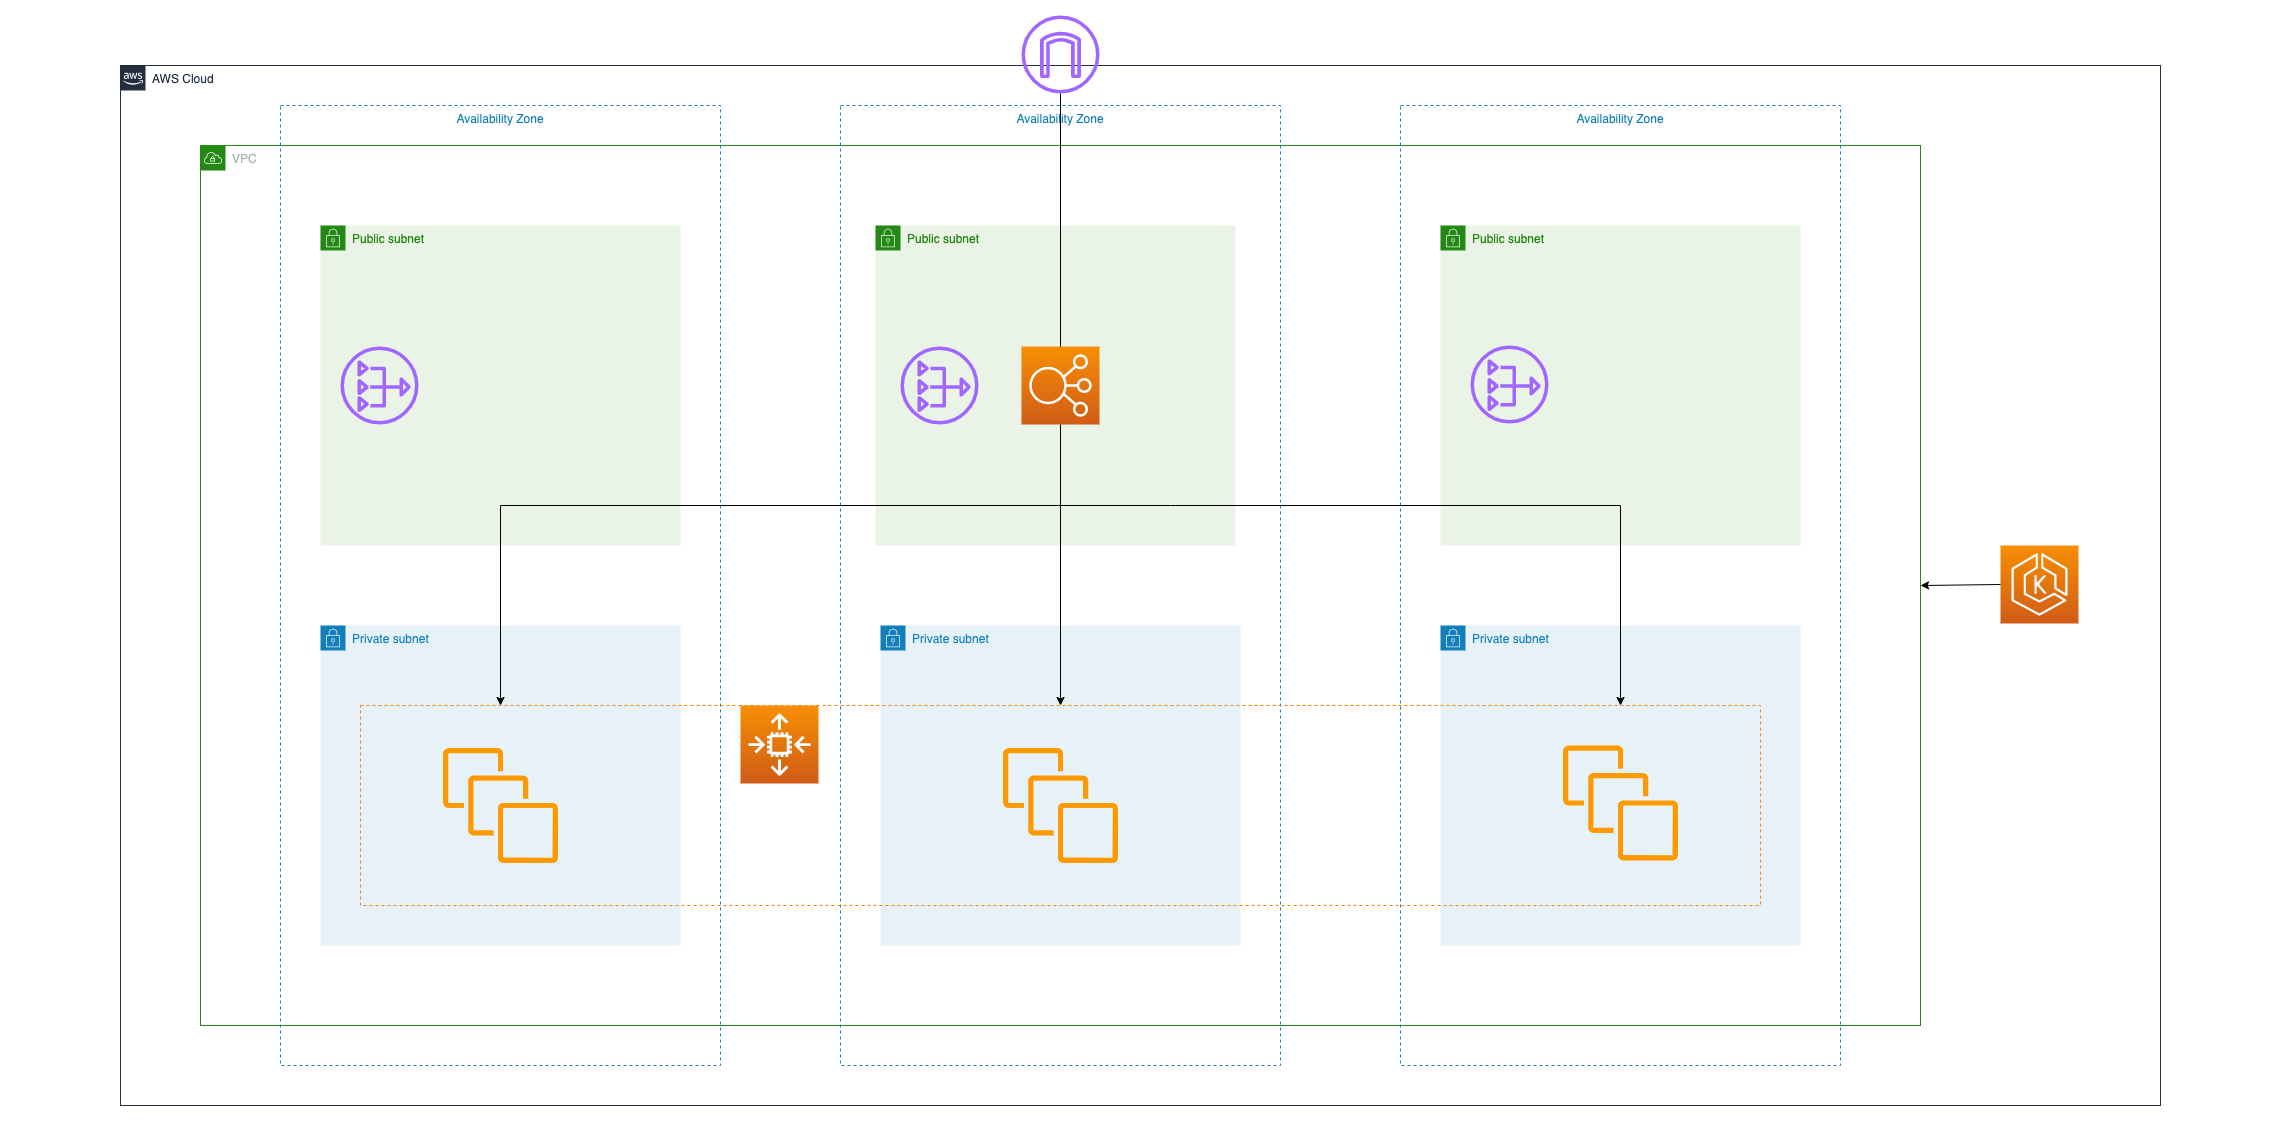

The diagram above was exported from draw.io. Its source (the exported page's mxGraphModel, read from the mxfile embedded in the PNG):
<mxGraphModel dx="4999" dy="1595" grid="1" gridSize="10" guides="1" tooltips="1" connect="1" arrows="1" fold="1" page="1" pageScale="1" pageWidth="1654" pageHeight="1169" math="0" shadow="0">
  <root>
    <mxCell id="0" />
    <mxCell id="1" parent="0" />
    <mxCell id="fZxKEBmj1pE6sMovjMwo-1" value="" style="rounded=0;whiteSpace=wrap;html=1;fillColor=none;strokeColor=none;" parent="1" vertex="1">
      <mxGeometry x="-200" y="15" width="2280" height="1140" as="geometry" />
    </mxCell>
    <mxCell id="aGixj3eacGFnSlU6T5aV-1" value="AWS Cloud" style="points=[[0,0],[0.25,0],[0.5,0],[0.75,0],[1,0],[1,0.25],[1,0.5],[1,0.75],[1,1],[0.75,1],[0.5,1],[0.25,1],[0,1],[0,0.75],[0,0.5],[0,0.25]];outlineConnect=0;gradientColor=none;html=1;whiteSpace=wrap;fontSize=12;fontStyle=0;shape=mxgraph.aws4.group;grIcon=mxgraph.aws4.group_aws_cloud_alt;strokeColor=#232F3E;fillColor=none;verticalAlign=top;align=left;spacingLeft=30;fontColor=#232F3E;dashed=0;hachureGap=4;pointerEvents=0;" parent="1" vertex="1">
      <mxGeometry x="-80" y="80" width="2040" height="1040" as="geometry" />
    </mxCell>
    <mxCell id="aGixj3eacGFnSlU6T5aV-2" value="VPC" style="points=[[0,0],[0.25,0],[0.5,0],[0.75,0],[1,0],[1,0.25],[1,0.5],[1,0.75],[1,1],[0.75,1],[0.5,1],[0.25,1],[0,1],[0,0.75],[0,0.5],[0,0.25]];outlineConnect=0;gradientColor=none;html=1;whiteSpace=wrap;fontSize=12;fontStyle=0;shape=mxgraph.aws4.group;grIcon=mxgraph.aws4.group_vpc;strokeColor=#248814;fillColor=none;verticalAlign=top;align=left;spacingLeft=30;fontColor=#AAB7B8;dashed=0;hachureGap=4;pointerEvents=0;" parent="1" vertex="1">
      <mxGeometry y="160" width="1720" height="880" as="geometry" />
    </mxCell>
    <mxCell id="aGixj3eacGFnSlU6T5aV-3" value="Availability Zone" style="fillColor=none;strokeColor=#147EBA;dashed=1;verticalAlign=top;fontStyle=0;fontColor=#147EBA;hachureGap=4;pointerEvents=0;" parent="1" vertex="1">
      <mxGeometry x="80" y="120" width="440" height="960" as="geometry" />
    </mxCell>
    <mxCell id="aGixj3eacGFnSlU6T5aV-4" value="Availability Zone" style="fillColor=none;strokeColor=#147EBA;dashed=1;verticalAlign=top;fontStyle=0;fontColor=#147EBA;hachureGap=4;pointerEvents=0;" parent="1" vertex="1">
      <mxGeometry x="640" y="120" width="440" height="960" as="geometry" />
    </mxCell>
    <mxCell id="aGixj3eacGFnSlU6T5aV-5" value="Availability Zone" style="fillColor=none;strokeColor=#147EBA;dashed=1;verticalAlign=top;fontStyle=0;fontColor=#147EBA;hachureGap=4;pointerEvents=0;" parent="1" vertex="1">
      <mxGeometry x="1200" y="120" width="440" height="960" as="geometry" />
    </mxCell>
    <mxCell id="aGixj3eacGFnSlU6T5aV-7" value="Public subnet" style="points=[[0,0],[0.25,0],[0.5,0],[0.75,0],[1,0],[1,0.25],[1,0.5],[1,0.75],[1,1],[0.75,1],[0.5,1],[0.25,1],[0,1],[0,0.75],[0,0.5],[0,0.25]];outlineConnect=0;gradientColor=none;html=1;whiteSpace=wrap;fontSize=12;fontStyle=0;shape=mxgraph.aws4.group;grIcon=mxgraph.aws4.group_security_group;grStroke=0;strokeColor=#248814;fillColor=#E9F3E6;verticalAlign=top;align=left;spacingLeft=30;fontColor=#248814;dashed=0;hachureGap=4;pointerEvents=0;" parent="1" vertex="1">
      <mxGeometry x="120" y="240" width="360" height="320" as="geometry" />
    </mxCell>
    <mxCell id="aGixj3eacGFnSlU6T5aV-10" value="Public subnet" style="points=[[0,0],[0.25,0],[0.5,0],[0.75,0],[1,0],[1,0.25],[1,0.5],[1,0.75],[1,1],[0.75,1],[0.5,1],[0.25,1],[0,1],[0,0.75],[0,0.5],[0,0.25]];outlineConnect=0;gradientColor=none;html=1;whiteSpace=wrap;fontSize=12;fontStyle=0;shape=mxgraph.aws4.group;grIcon=mxgraph.aws4.group_security_group;grStroke=0;strokeColor=#248814;fillColor=#E9F3E6;verticalAlign=top;align=left;spacingLeft=30;fontColor=#248814;dashed=0;hachureGap=4;pointerEvents=0;" parent="1" vertex="1">
      <mxGeometry x="675" y="240" width="360" height="320" as="geometry" />
    </mxCell>
    <mxCell id="aGixj3eacGFnSlU6T5aV-11" value="Public subnet" style="points=[[0,0],[0.25,0],[0.5,0],[0.75,0],[1,0],[1,0.25],[1,0.5],[1,0.75],[1,1],[0.75,1],[0.5,1],[0.25,1],[0,1],[0,0.75],[0,0.5],[0,0.25]];outlineConnect=0;gradientColor=none;html=1;whiteSpace=wrap;fontSize=12;fontStyle=0;shape=mxgraph.aws4.group;grIcon=mxgraph.aws4.group_security_group;grStroke=0;strokeColor=#248814;fillColor=#E9F3E6;verticalAlign=top;align=left;spacingLeft=30;fontColor=#248814;dashed=0;hachureGap=4;pointerEvents=0;" parent="1" vertex="1">
      <mxGeometry x="1240" y="240" width="360" height="320" as="geometry" />
    </mxCell>
    <mxCell id="aGixj3eacGFnSlU6T5aV-12" value="Private subnet" style="points=[[0,0],[0.25,0],[0.5,0],[0.75,0],[1,0],[1,0.25],[1,0.5],[1,0.75],[1,1],[0.75,1],[0.5,1],[0.25,1],[0,1],[0,0.75],[0,0.5],[0,0.25]];outlineConnect=0;gradientColor=none;html=1;whiteSpace=wrap;fontSize=12;fontStyle=0;shape=mxgraph.aws4.group;grIcon=mxgraph.aws4.group_security_group;grStroke=0;strokeColor=#147EBA;fillColor=#E6F2F8;verticalAlign=top;align=left;spacingLeft=30;fontColor=#147EBA;dashed=0;hachureGap=4;pointerEvents=0;" parent="1" vertex="1">
      <mxGeometry x="120" y="640" width="360" height="320" as="geometry" />
    </mxCell>
    <mxCell id="aGixj3eacGFnSlU6T5aV-13" value="Private subnet" style="points=[[0,0],[0.25,0],[0.5,0],[0.75,0],[1,0],[1,0.25],[1,0.5],[1,0.75],[1,1],[0.75,1],[0.5,1],[0.25,1],[0,1],[0,0.75],[0,0.5],[0,0.25]];outlineConnect=0;gradientColor=none;html=1;whiteSpace=wrap;fontSize=12;fontStyle=0;shape=mxgraph.aws4.group;grIcon=mxgraph.aws4.group_security_group;grStroke=0;strokeColor=#147EBA;fillColor=#E6F2F8;verticalAlign=top;align=left;spacingLeft=30;fontColor=#147EBA;dashed=0;hachureGap=4;pointerEvents=0;" parent="1" vertex="1">
      <mxGeometry x="680" y="640" width="360" height="320" as="geometry" />
    </mxCell>
    <mxCell id="aGixj3eacGFnSlU6T5aV-14" value="Private subnet" style="points=[[0,0],[0.25,0],[0.5,0],[0.75,0],[1,0],[1,0.25],[1,0.5],[1,0.75],[1,1],[0.75,1],[0.5,1],[0.25,1],[0,1],[0,0.75],[0,0.5],[0,0.25]];outlineConnect=0;gradientColor=none;html=1;whiteSpace=wrap;fontSize=12;fontStyle=0;shape=mxgraph.aws4.group;grIcon=mxgraph.aws4.group_security_group;grStroke=0;strokeColor=#147EBA;fillColor=#E6F2F8;verticalAlign=top;align=left;spacingLeft=30;fontColor=#147EBA;dashed=0;hachureGap=4;pointerEvents=0;" parent="1" vertex="1">
      <mxGeometry x="1240" y="640" width="360" height="320" as="geometry" />
    </mxCell>
    <mxCell id="aGixj3eacGFnSlU6T5aV-15" value="" style="sketch=0;outlineConnect=0;fontColor=#232F3E;gradientColor=none;fillColor=#A166FF;strokeColor=none;dashed=0;verticalLabelPosition=bottom;verticalAlign=top;align=center;html=1;fontSize=12;fontStyle=0;aspect=fixed;pointerEvents=1;shape=mxgraph.aws4.internet_gateway;hachureGap=4;" parent="1" vertex="1">
      <mxGeometry x="821" y="30" width="78" height="78" as="geometry" />
    </mxCell>
    <mxCell id="aGixj3eacGFnSlU6T5aV-16" value="" style="sketch=0;outlineConnect=0;fontColor=#232F3E;gradientColor=none;fillColor=#A166FF;strokeColor=none;dashed=0;verticalLabelPosition=bottom;verticalAlign=top;align=center;html=1;fontSize=12;fontStyle=0;aspect=fixed;pointerEvents=1;shape=mxgraph.aws4.nat_gateway;hachureGap=4;" parent="1" vertex="1">
      <mxGeometry x="140" y="361" width="78" height="78" as="geometry" />
    </mxCell>
    <mxCell id="aGixj3eacGFnSlU6T5aV-17" value="" style="sketch=0;outlineConnect=0;fontColor=#232F3E;gradientColor=none;fillColor=#A166FF;strokeColor=none;dashed=0;verticalLabelPosition=bottom;verticalAlign=top;align=center;html=1;fontSize=12;fontStyle=0;aspect=fixed;pointerEvents=1;shape=mxgraph.aws4.nat_gateway;hachureGap=4;" parent="1" vertex="1">
      <mxGeometry x="1270" y="360" width="78" height="78" as="geometry" />
    </mxCell>
    <mxCell id="aGixj3eacGFnSlU6T5aV-18" value="" style="sketch=0;outlineConnect=0;fontColor=#232F3E;gradientColor=none;fillColor=#A166FF;strokeColor=none;dashed=0;verticalLabelPosition=bottom;verticalAlign=top;align=center;html=1;fontSize=12;fontStyle=0;aspect=fixed;pointerEvents=1;shape=mxgraph.aws4.nat_gateway;hachureGap=4;" parent="1" vertex="1">
      <mxGeometry x="700" y="361" width="78" height="78" as="geometry" />
    </mxCell>
    <mxCell id="aGixj3eacGFnSlU6T5aV-23" value="" style="sketch=0;points=[[0,0,0],[0.25,0,0],[0.5,0,0],[0.75,0,0],[1,0,0],[0,1,0],[0.25,1,0],[0.5,1,0],[0.75,1,0],[1,1,0],[0,0.25,0],[0,0.5,0],[0,0.75,0],[1,0.25,0],[1,0.5,0],[1,0.75,0]];outlineConnect=0;fontColor=#232F3E;gradientColor=#F78E04;gradientDirection=north;fillColor=#D05C17;strokeColor=#ffffff;dashed=0;verticalLabelPosition=bottom;verticalAlign=top;align=center;html=1;fontSize=12;fontStyle=0;aspect=fixed;shape=mxgraph.aws4.resourceIcon;resIcon=mxgraph.aws4.eks;hachureGap=4;pointerEvents=0;" parent="1" vertex="1">
      <mxGeometry x="1800" y="560" width="78" height="78" as="geometry" />
    </mxCell>
    <mxCell id="aGixj3eacGFnSlU6T5aV-26" value="" style="sketch=0;outlineConnect=0;fontColor=#232F3E;gradientColor=none;fillColor=#FF9900;strokeColor=none;dashed=0;verticalLabelPosition=bottom;verticalAlign=top;align=center;html=1;fontSize=12;fontStyle=0;aspect=fixed;pointerEvents=1;shape=mxgraph.aws4.instances;hachureGap=4;" parent="1" vertex="1">
      <mxGeometry x="242.5" y="762.5" width="115" height="115" as="geometry" />
    </mxCell>
    <mxCell id="aGixj3eacGFnSlU6T5aV-27" value="" style="sketch=0;outlineConnect=0;fontColor=#232F3E;gradientColor=none;fillColor=#FF9900;strokeColor=none;dashed=0;verticalLabelPosition=bottom;verticalAlign=top;align=center;html=1;fontSize=12;fontStyle=0;aspect=fixed;pointerEvents=1;shape=mxgraph.aws4.instances;hachureGap=4;" parent="1" vertex="1">
      <mxGeometry x="802.5" y="762.5" width="115" height="115" as="geometry" />
    </mxCell>
    <mxCell id="aGixj3eacGFnSlU6T5aV-28" value="" style="sketch=0;outlineConnect=0;fontColor=#232F3E;gradientColor=none;fillColor=#FF9900;strokeColor=none;dashed=0;verticalLabelPosition=bottom;verticalAlign=top;align=center;html=1;fontSize=12;fontStyle=0;aspect=fixed;pointerEvents=1;shape=mxgraph.aws4.instances;hachureGap=4;" parent="1" vertex="1">
      <mxGeometry x="1362.5" y="760" width="115" height="115" as="geometry" />
    </mxCell>
    <mxCell id="aGixj3eacGFnSlU6T5aV-32" value="" style="fillColor=none;strokeColor=#FF8000;dashed=1;verticalAlign=top;fontStyle=0;fontColor=#5A6C86;hachureGap=4;pointerEvents=0;" parent="1" vertex="1">
      <mxGeometry x="160" y="720" width="1400" height="200" as="geometry" />
    </mxCell>
    <mxCell id="aGixj3eacGFnSlU6T5aV-33" value="" style="sketch=0;points=[[0,0,0],[0.25,0,0],[0.5,0,0],[0.75,0,0],[1,0,0],[0,1,0],[0.25,1,0],[0.5,1,0],[0.75,1,0],[1,1,0],[0,0.25,0],[0,0.5,0],[0,0.75,0],[1,0.25,0],[1,0.5,0],[1,0.75,0]];outlineConnect=0;fontColor=#232F3E;gradientColor=#F78E04;gradientDirection=north;fillColor=#D05C17;strokeColor=#ffffff;dashed=0;verticalLabelPosition=bottom;verticalAlign=top;align=center;html=1;fontSize=12;fontStyle=0;aspect=fixed;shape=mxgraph.aws4.resourceIcon;resIcon=mxgraph.aws4.elastic_load_balancing;hachureGap=4;pointerEvents=0;" parent="1" vertex="1">
      <mxGeometry x="821" y="361" width="78" height="78" as="geometry" />
    </mxCell>
    <mxCell id="eO5sPEMoQoP5V0bnaDM5-1" value="" style="endArrow=classic;html=1;exitX=0;exitY=0.5;exitDx=0;exitDy=0;exitPerimeter=0;entryX=1;entryY=0.5;entryDx=0;entryDy=0;" parent="1" source="aGixj3eacGFnSlU6T5aV-23" target="aGixj3eacGFnSlU6T5aV-2" edge="1">
      <mxGeometry width="50" height="50" relative="1" as="geometry">
        <mxPoint x="1130" y="650" as="sourcePoint" />
        <mxPoint x="1180" y="600" as="targetPoint" />
      </mxGeometry>
    </mxCell>
    <mxCell id="fZxKEBmj1pE6sMovjMwo-2" value="" style="endArrow=none;html=1;entryX=0.5;entryY=0;entryDx=0;entryDy=0;entryPerimeter=0;endFill=0;" parent="1" source="aGixj3eacGFnSlU6T5aV-15" target="aGixj3eacGFnSlU6T5aV-33" edge="1">
      <mxGeometry width="50" height="50" relative="1" as="geometry">
        <mxPoint x="860" y="120" as="sourcePoint" />
        <mxPoint x="819" y="271" as="targetPoint" />
      </mxGeometry>
    </mxCell>
    <mxCell id="fZxKEBmj1pE6sMovjMwo-3" value="" style="endArrow=classic;html=1;exitX=0.5;exitY=1;exitDx=0;exitDy=0;exitPerimeter=0;rounded=0;" parent="1" source="aGixj3eacGFnSlU6T5aV-33" edge="1">
      <mxGeometry width="50" height="50" relative="1" as="geometry">
        <mxPoint x="300.0000000000009" y="458.499111819631" as="sourcePoint" />
        <mxPoint x="300" y="720" as="targetPoint" />
        <Array as="points">
          <mxPoint x="860" y="520" />
          <mxPoint x="300" y="520" />
        </Array>
      </mxGeometry>
    </mxCell>
    <mxCell id="fZxKEBmj1pE6sMovjMwo-4" value="" style="endArrow=classic;html=1;rounded=0;" parent="1" edge="1">
      <mxGeometry width="50" height="50" relative="1" as="geometry">
        <mxPoint x="860" y="520" as="sourcePoint" />
        <mxPoint x="1420" y="720" as="targetPoint" />
        <Array as="points">
          <mxPoint x="970" y="520" />
          <mxPoint x="1420" y="520" />
        </Array>
      </mxGeometry>
    </mxCell>
    <mxCell id="fZxKEBmj1pE6sMovjMwo-5" value="" style="endArrow=classic;html=1;rounded=0;" parent="1" edge="1">
      <mxGeometry width="50" height="50" relative="1" as="geometry">
        <mxPoint x="860" y="520" as="sourcePoint" />
        <mxPoint x="860" y="720" as="targetPoint" />
        <Array as="points" />
      </mxGeometry>
    </mxCell>
    <mxCell id="fZxKEBmj1pE6sMovjMwo-6" value="" style="sketch=0;points=[[0,0,0],[0.25,0,0],[0.5,0,0],[0.75,0,0],[1,0,0],[0,1,0],[0.25,1,0],[0.5,1,0],[0.75,1,0],[1,1,0],[0,0.25,0],[0,0.5,0],[0,0.75,0],[1,0.25,0],[1,0.5,0],[1,0.75,0]];outlineConnect=0;fontColor=#232F3E;gradientColor=#F78E04;gradientDirection=north;fillColor=#D05C17;strokeColor=#ffffff;dashed=0;verticalLabelPosition=bottom;verticalAlign=top;align=center;html=1;fontSize=12;fontStyle=0;aspect=fixed;shape=mxgraph.aws4.resourceIcon;resIcon=mxgraph.aws4.auto_scaling2;" parent="1" vertex="1">
      <mxGeometry x="540" y="720" width="78" height="78" as="geometry" />
    </mxCell>
  </root>
</mxGraphModel>